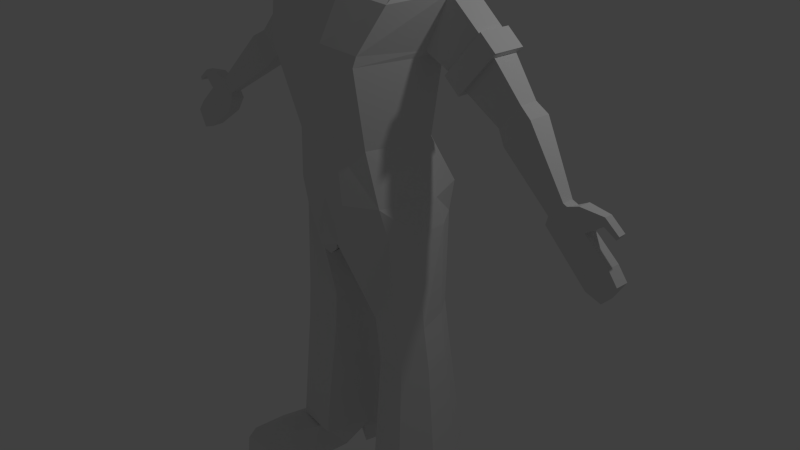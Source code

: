# Source: Char_Attempt_2.blend  (saved by Blender 2.71.0; exported with 4.5.12 LTS)
import bpy
from mathutils import Matrix  # noqa: F401  (used for matrix-valued properties, if any)

bpy.ops.wm.read_factory_settings(use_empty=True)
scene = bpy.context.scene
scene.name = 'Scene'

# ---- collections
col_collection_1 = bpy.data.collections.new('Collection 1'); scene.collection.children.link(col_collection_1)

# ---- materials (node trees are filled in below, after node groups)
mat_material = bpy.data.materials.new('Material')
mat_material.alpha_threshold = 0.0
mat_material.roughness = 0.5
mat_material.line_color = (0.0, 0.0, 0.0, 1.0)

# ---- material node trees

# ---- world
world_world = bpy.data.worlds.new('World'); scene.world = world_world
world_world.color = (0.05088, 0.05088, 0.05088)
world_world.use_sun_shadow = False
world_world.sun_shadow_jitter_overblur = 0.0
world_world.cycles.sampling_method = 'MANUAL'
world_world.cycles.sample_map_resolution = 256

# ---- cameras
cam_camera = bpy.data.cameras.new('Camera')
cam_camera.clip_end = 100.0
cam_camera.lens = 35.0
cam_camera.sensor_width = 32.0
cam_camera.sensor_height = 18.0
cam_camera.ortho_scale = 7.314
cam_camera.dof.focus_distance = 0.0

# ---- lights
light_lamp = bpy.data.lights.new('Lamp', 'POINT')
light_lamp.transmission_factor = 0.0
light_lamp.cutoff_distance = 30.0
light_lamp.energy = 100.0
light_lamp.shadow_buffer_clip_start = 1.001
light_lamp.shadow_soft_size = 0.1
light_lamp.shadow_maximum_resolution = 0.006
light_lamp.use_absolute_resolution = True
light_lamp.cycles.use_multiple_importance_sampling = False

# ---- meshes
me_cube = bpy.data.meshes.new('Cube')
me_cube.from_pydata([(0.9744, 0.2772, -0.6413), (0.9744, -0.1617, -0.6413), (0.7466, -0.01757, 0.4107), (0.9149, 0.2106, -0.2911), (0.9149, 0.09846, -0.2911), (0.7466, 0.283, 0.4107), (0.885, -0.05593, 1.436), (0.0, 0.413, 2.268), (0.885, 0.3319, 1.436), (0.0, -0.6876, 2.268), (0.9362, 0.3985, 1.512), (0.9362, 0.003962, 1.512), (0.4205, -0.7389, 2.189), (0.4205, 0.4499, 2.189), (1.231, 0.05802, 2.16), (1.231, 0.4098, 2.183), (0.0, 0.4051, -0.8975), (0.0, -0.8264, -0.8975), (-4.172e-07, -0.7466, 0.4107), (-2.384e-07, -0.7355, -0.2911), (0.0, 0.6901, -0.2911), (0.0, 0.4066, 0.4107), (0.0, 0.5975, 1.423), (0.0, -0.9579, 1.423), (0.0, 0.5687, 1.73), (0.0, -0.9493, 1.73), (0.0, 0.28, 2.55), (0.0, -0.3998, 2.423), (0.9234, 0.4156, 2.371), (0.9234, -0.1424, 2.371), (0.083, 0.5395, -0.8768), (0.1447, -0.7054, -0.8595), (0.3126, -0.7355, -0.2911), (0.3126, 0.7357, -0.2911), (0.2551, 0.4066, 0.4107), (0.2551, -0.7466, 0.4107), (0.3024, 0.5975, 1.427), (0.3024, -0.9579, 1.427), (0.3199, 0.576, 1.656), (0.3199, -0.9508, 1.656), (0.3155, -0.1586, 2.489), (0.3173, 0.3099, 2.482), (0.954, 0.4967, 2.09), (0.954, -0.5754, 2.09), (0.6728, 0.684, -0.6989), (0.7552, -0.4223, -0.6989), (0.7091, -0.5154, -0.2911), (0.7091, 0.7357, -0.2911), (0.5786, -0.5858, 0.4107), (0.5786, 0.4066, 0.4107), (0.6859, -0.8174, 1.433), (0.6859, 0.5296, 1.433), (0.7256, 0.5852, 1.561), (0.7256, -0.7988, 1.561), (0.7157, 0.3501, 2.411), (0.0, -0.68, -1.055), (0.7157, -0.05633, 2.411), (0.1114, -0.6927, -0.9571), (0.03756, 0.4669, -0.8872), (1.256, 0.448, 1.323), (1.237, 0.05394, 1.325), (1.624, 0.09136, 1.788), (1.641, 0.4427, 1.786), (0.9735, 0.2495, -1.881), (1.071, -0.1484, -1.905), (0.3646, 0.3646, -1.977), (0.3821, -0.3325, -1.964), (0.7645, 0.5399, -1.89), (0.8446, -0.4089, -1.91), (0.0, 0.25, 2.655), (0.0, -0.3938, 2.655), (0.3061, -0.1586, 2.593), (0.3061, 0.2165, 2.593), (0.8373, 0.5513, -2.471), (1.046, 0.2609, -2.462), (1.144, -0.1369, -2.485), (0.4374, 0.376, -2.558), (0.4549, -0.321, -2.544), (0.9174, -0.3975, -2.49), (1.17, 0.3627, -4.091), (0.3042, 0.4016, -4.221), (0.9399, 0.7143, -4.103), (1.303, -0.1788, -4.122), (0.5036, -0.5332, -4.203), (0.9943, -0.5335, -4.129), (1.134, 0.3319, -4.093), (1.252, -0.15, -4.121), (0.3594, 0.3536, -4.21), (0.5426, -0.4306, -4.193), (0.9353, 0.6401, -4.104), (0.9777, -0.4656, -4.127), (1.046, 0.337, -4.109), (1.071, 0.1082, -4.202), (0.4273, 0.3586, -4.225), (0.6019, -0.3367, -4.209), (0.8415, 0.5829, -4.12), (0.9037, -0.3722, -4.143), (1.226, 0.4789, 1.285), (1.204, 0.02034, 1.287), (1.654, 0.0639, 1.826), (1.674, 0.4728, 1.824), (1.444, 0.4676, 1.104), (1.421, 0.008999, 1.106), (1.872, 0.05256, 1.645), (1.891, 0.4615, 1.643), (1.49, 0.42, 1.162), (1.472, 0.06061, 1.164), (1.825, 0.09475, 1.587), (1.841, 0.4152, 1.585), (1.959, 0.3233, 0.8705), (1.947, 0.06515, 0.8716), (2.2, 0.08968, 1.175), (2.211, 0.3199, 1.174), (2.088, 0.312, 0.7162), (2.073, 0.005448, 0.7175), (2.374, 0.03457, 1.078), (2.388, 0.3079, 1.077), (2.801, 0.02723, 0.2242), (2.793, -0.1312, 0.2249), (2.949, -0.1162, 0.4112), (2.956, 0.02512, 0.4106), (2.797, 0.06127, 0.1146), (2.78, -0.1522, 0.1314), (3.008, -0.1351, 0.4009), (3.025, 0.03223, 0.3753), (2.979, 0.07797, -0.1187), (2.961, -0.1089, -0.1109), (3.249, -0.15, 0.2031), (3.266, 0.01732, 0.1775), (3.344, 0.006991, -0.3966), (3.329, -0.1732, -0.3959), (3.548, -0.1561, -0.06492), (3.555, 0.00459, -0.06563), (3.533, 0.0007161, -0.4547), (3.524, -0.1795, -0.4539), (3.668, -0.1623, -0.2205), (3.676, -0.001685, -0.2212), (0.0, -0.1375, -0.9761), (0.03699, -0.08291, -0.8681), (0.0, -0.1129, -0.9221), (0.2964, 0.01604, -1.971), (0.6374, 0.4637, -2.514), (0.3693, 0.02749, -2.551), (0.5954, 0.7803, -4.173), (0.2957, 0.04495, -4.212), (0.5367, 0.6263, -4.157), (0.5114, 0.6874, -4.162), (0.3496, 0.04914, -4.201), (0.4351, 0.0542, -4.217), (1.287, -0.34, -4.341), (0.6822, -0.5318, -4.207), (0.984, -0.5673, -4.141), (1.4, -0.6551, -4.361), (0.8119, -0.8469, -4.207), (1.114, -0.8823, -4.141), (1.461, -1.118, -4.37), (0.9911, -1.31, -4.349), (1.293, -1.346, -4.314), (1.461, -1.168, -4.7), (0.9383, -1.272, -4.7), (1.293, -1.395, -4.7), (3.29, -0.1496, 0.2347), (3.154, 0.02597, 0.4455), (0.8481, 0.0472, -4.68), (1.016, 0.1665, -4.674), (0.6165, -0.09672, -4.746), (3.147, -0.1347, 0.4496), (0.954, 0.3148, -4.363), (0.4572, 0.123, -4.435), (0.6697, 0.2418, -4.434), (0.9294, 0.3371, -4.686), (0.4747, 0.1641, -4.758), (0.6964, 0.2682, -4.692), (0.8192, 0.6954, -4.662), (0.3456, 0.5466, -4.733), (0.566, 0.6642, -4.668), (0.6619, 0.8479, -4.452), (0.3413, 0.5143, -4.524), (0.4942, 0.6768, -4.458), (0.7026, 0.7082, -4.237), (0.4004, 0.4524, -4.309), (0.535, 0.6873, -4.243), (0.6758, -0.707, -4.746), (1.057, -0.6882, -4.68), (1.439, -0.7395, -4.674), (0.8079, 0.5813, -4.408), (3.297, 0.01106, 0.2306), (3.432, -0.1236, 0.3306), (3.434, -0.01231, 0.4235), (3.429, -0.1142, 0.4261), (3.436, -0.02176, 0.328), (3.583, -0.126, 0.2426), (3.602, -0.01463, 0.2818), (3.606, -0.1187, 0.2844), (3.575, -0.02741, 0.24)], [(143, 180), (93, 181)], [(0, 3, 4, 1), (15, 14, 61, 62), (53, 11, 14, 43), (31, 17, 55, 57), (33, 30, 58, 16, 20), (31, 32, 19, 17), (43, 14, 29, 56), (52, 38, 13, 42), (25, 39, 12, 9), (47, 44, 30, 33), (45, 46, 32, 31), (51, 36, 38, 52), (39, 53, 43, 12), (10, 52, 42, 15), (3, 0, 44, 47), (1, 4, 46, 45), (8, 51, 52, 10), (45, 31, 66, 68), (3, 5, 2, 4), (48, 2, 6, 50), (2, 5, 8, 6), (7, 9, 27, 26), (50, 6, 11, 53), (38, 24, 7, 13), (6, 8, 10, 11), (14, 15, 28, 29), (24, 25, 9, 7), (32, 35, 18, 19), (34, 33, 20, 21), (34, 21, 22, 36), (36, 22, 24, 38), (27, 40, 71, 70), (13, 7, 26, 41), (18, 35, 37, 23), (23, 37, 39, 25), (46, 48, 35, 32), (49, 47, 33, 34), (49, 34, 36, 51), (9, 12, 40, 27), (54, 41, 40, 56), (42, 13, 41, 54), (35, 48, 50, 37), (37, 50, 53, 39), (12, 43, 56, 40), (4, 2, 48, 46), (5, 3, 47, 49), (5, 49, 51, 8), (28, 54, 56, 29), (15, 42, 54, 28), (139, 57, 55, 137), (138, 31, 57, 139), (62, 61, 99, 100), (14, 11, 60, 61), (11, 10, 59, 60), (10, 15, 62, 59), (30, 44, 67, 65), (138, 30, 65, 140), (1, 45, 68, 64), (44, 0, 63, 67), (0, 1, 64, 63), (72, 69, 70, 71), (26, 27, 70, 69), (40, 41, 72, 71), (41, 26, 69, 72), (84, 83, 88, 90), (90, 88, 94, 96), (82, 84, 90, 86), (91, 92, 96, 94, 148, 93, 143, 95), (145, 89, 95, 143), (147, 87, 93, 148), (86, 90, 96, 92), (89, 85, 91, 95), (85, 86, 92, 91), (100, 99, 103, 104), (61, 60, 98, 99), (60, 59, 97, 98), (59, 62, 100, 97), (104, 103, 107, 108), (99, 98, 102, 103), (98, 97, 101, 102), (97, 100, 104, 101), (108, 107, 111, 112), (103, 102, 106, 107), (102, 101, 105, 106), (101, 104, 108, 105), (112, 111, 115, 116), (107, 106, 110, 111), (106, 105, 109, 110), (105, 108, 112, 109), (116, 115, 119, 120), (111, 110, 114, 115), (110, 109, 113, 114), (109, 112, 116, 113), (120, 119, 123, 124), (115, 114, 118, 119), (114, 113, 117, 118), (113, 116, 120, 117), (123, 127, 161, 166), (119, 118, 122, 123), (118, 117, 121, 122), (117, 120, 124, 121), (128, 127, 131, 132), (123, 122, 126, 127), (122, 121, 125, 126), (121, 124, 128, 125), (132, 131, 135, 136), (127, 126, 130, 131), (126, 125, 129, 130), (125, 128, 132, 129), (134, 133, 136, 135), (131, 130, 134, 135), (130, 129, 133, 134), (129, 132, 136, 133), (58, 139, 137, 16), (30, 138, 139, 58), (31, 138, 140, 66), (80, 146, 145, 87), (76, 141, 146, 80), (87, 145, 143, 93), (88, 147, 148, 94), (68, 66, 77, 78), (65, 67, 73, 141, 76), (140, 65, 76, 142), (64, 68, 78, 75), (67, 63, 74, 73), (63, 64, 75, 74), (78, 77, 83, 84), (141, 73, 81, 146), (142, 76, 80, 144), (75, 78, 84, 82), (73, 74, 79, 81), (74, 75, 82, 79), (146, 81, 89, 145), (144, 80, 87, 147), (81, 79, 85, 89), (79, 82, 86, 85), (66, 140, 142, 77), (77, 142, 144, 83), (83, 144, 147, 88), (94, 96, 151, 150), (92, 96, 151, 149), (150, 151, 154, 153), (149, 151, 154, 152), (153, 154, 157, 156), (152, 154, 157, 155), (156, 157, 160, 159), (155, 157, 160, 158), (166, 161, 187, 189), (186, 162, 188, 190), (161, 186, 190, 187), (189, 187, 191, 193), (124, 123, 166, 162), (127, 128, 186, 161), (168, 169, 172, 171), (167, 169, 172, 170), (171, 172, 175, 174), (170, 172, 175, 173), (174, 175, 178, 177), (173, 175, 178, 176), (177, 178, 181, 180), (176, 178, 181, 179), (159, 160, 183, 182), (158, 160, 183, 184), (155, 158, 184, 152), (128, 124, 162, 186), (149, 164, 167, 92), (170, 173, 176, 185, 167), (179, 181, 143, 95), (93, 143, 181, 180), (176, 91, 92, 167, 185), (176, 179, 95, 91), (171, 174, 177, 168), (156, 159, 182, 153), (162, 166, 189, 188), (150, 165, 168, 94), (177, 180, 93, 168), (168, 93, 148, 94), (182, 183, 163, 165), (184, 183, 163, 164), (165, 163, 169, 168), (164, 163, 169, 167), (149, 152, 184, 164), (150, 153, 182, 165), (192, 193, 191, 194), (190, 188, 192, 194), (187, 190, 194, 191), (188, 189, 193, 192)])
me_cube.materials.append(mat_material)
me_cube.use_remesh_preserve_volume = False
me_cube.use_remesh_preserve_attributes = False
me_cube.use_mirror_vertex_groups = False
me_cube.update()

# ---- objects
ob_body = bpy.data.objects.new('Body', me_cube)
ob_lamp = bpy.data.objects.new('Lamp', light_lamp)
ob_camera = bpy.data.objects.new('Camera', cam_camera)

# ---- transforms, parenting, visibility, modifiers, constraints
ob_body.location = (0.0, 0.0, 1.326)
ob_body.lock_rotations_4d = False
ob_body.empty_display_type = 'ARROWS'
ob_body.lineart.crease_threshold = 0.0
_m = ob_body.modifiers.new('Mirror', 'MIRROR')
_m.use_clip = True
ob_lamp.location = (4.076, 1.005, 5.904)
ob_lamp.rotation_euler = (0.6503, 0.05522, 1.866)
ob_lamp.lock_rotations_4d = False
ob_lamp.empty_display_type = 'ARROWS'
ob_lamp.color = (0.0, 0.0, 0.0, 0.0)
ob_lamp.lineart.crease_threshold = 0.0
ob_camera.location = (7.481, -6.508, 5.344)
ob_camera.rotation_euler = (1.109, 0.01082, 0.8149)
ob_camera.lock_rotations_4d = False
ob_camera.empty_display_type = 'ARROWS'
ob_camera.color = (0.0, 0.0, 0.0, 0.0)
ob_camera.display_type = 'WIRE'
ob_camera.lineart.crease_threshold = 0.0

# ---- collection membership
col_collection_1.objects.link(ob_body)
col_collection_1.objects.link(ob_lamp)
col_collection_1.objects.link(ob_camera)

# ---- scene / render settings (as saved in the file)
scene.camera = ob_camera
scene.frame_start = 1; scene.frame_end = 250; scene.frame_set(4)
scene.render.engine = 'CYCLES'
scene.render.resolution_percentage = 50
scene.render.dither_intensity = 0.0
scene.cycles.use_denoising = False
scene.cycles.samples = 10
scene.cycles.sampling_pattern = 'TABULATED_SOBOL'
scene.cycles.light_sampling_threshold = 0.0
scene.cycles.use_adaptive_sampling = False
scene.cycles.use_light_tree = False
scene.cycles.blur_glossy = 0.0
scene.cycles.volume_bounces = 1
scene.cycles.pixel_filter_type = 'GAUSSIAN'
scene.cycles.sample_clamp_indirect = 0.0
scene.view_settings.view_transform = 'Standard'
bpy.context.view_layer.update()
